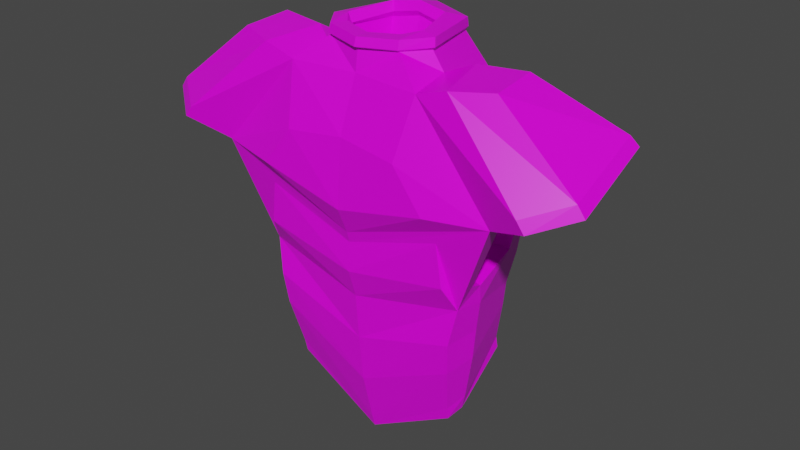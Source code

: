 # Source: copper_chestplate_heavy.blend  (saved by Blender 2.90.8; exported with 4.5.12 LTS)
import bpy
from mathutils import Matrix  # noqa: F401  (used for matrix-valued properties, if any)

bpy.ops.wm.read_factory_settings(use_empty=True)
scene = bpy.context.scene
scene.name = 'Scene'

# ---- collections
col_collection = bpy.data.collections.new('Collection'); scene.collection.children.link(col_collection)

# ---- images (referenced by path relative to the original .blend; pixels are not part of the script)
import os
ASSET_DIR = os.environ.get("B2B_ASSET_DIR", "")  # directory of the original .blend (textures are referenced by path, not embedded)
HERE = os.path.dirname(os.path.abspath(__file__))  # packed textures are extracted next to this script under _unpacked/

def load_image(name, relpath, width, height, colorspace="sRGB"):
    """Load a texture the original file referenced (path relative to the .blend, or extracted next to this script)."""
    p = next((c for c in (os.path.join(HERE, relpath), os.path.join(ASSET_DIR, relpath)) if relpath and os.path.exists(c)), "")
    if p:
        img = bpy.data.images.load(p, check_existing=True)
        img.name = name
    else:  # same state as the original file: an image datablock whose file is absent (Cycles renders it pink)
        img = bpy.data.images.new(name, width, height)
        img.source = "FILE"
        img.filepath = "//" + (relpath or name)
    img.colorspace_settings.name = colorspace
    return img
img_colourpalette_png = load_image('colourpalette.png', 'colourpalette.png', 1024, 1024, 'sRGB')

# ---- materials (node trees are filled in below, after node groups)
mat_material = bpy.data.materials.new('Material')
mat_material.alpha_threshold = 0.0
mat_material.use_transparent_shadow = False
mat_material.line_color = (0.0, 0.0, 0.0, 1.0)

# ---- material node trees
mat_material.use_nodes = True; mat_material.node_tree.nodes.clear()
_N = mat_material.node_tree.nodes; _L = mat_material.node_tree.links
n0 = _N.new('ShaderNodeOutputMaterial'); n0.name = 'Material Output'; n0.location = (300, 300)
n1 = _N.new('ShaderNodeBsdfPrincipled'); n1.name = 'Principled BSDF'; n1.location = (10, 300)
n1.distribution = 'GGX'
n1.subsurface_method = 'BURLEY'
n1.inputs[2].default_value = 0.4
n1.inputs[3].default_value = 1.45
n1.inputs[27].default_value = (0.0, 0.0, 0.0, 1.0)
n1.inputs[28].default_value = 1.0
n2 = _N.new('ShaderNodeTexImage'); n2.name = 'Image Texture'; n2.location = (-257, 226)
n2.image = img_colourpalette_png
n3 = _N.new('ShaderNodeTexCoord'); n3.name = 'Texture Coordinate'; n3.location = (-474, 258)
_L.new(n1.outputs[0], n0.inputs[0])
_L.new(n2.outputs[0], n1.inputs[0])
_L.new(n3.outputs[2], n2.inputs[0])
n0.is_active_output = True

# ---- world
world_world = bpy.data.worlds.new('World'); scene.world = world_world
world_world.use_nodes = True; world_world.node_tree.nodes.clear()
_N = world_world.node_tree.nodes; _L = world_world.node_tree.links
n0 = _N.new('ShaderNodeOutputWorld'); n0.name = 'World Output'; n0.location = (300, 300)
n1 = _N.new('ShaderNodeBackground'); n1.name = 'Background'; n1.location = (10, 300)
n1.inputs[0].default_value = (0.05088, 0.05088, 0.05088, 1.0)
_L.new(n1.outputs[0], n0.inputs[0])
n0.is_active_output = True
world_world.color = (0.05088, 0.05088, 0.05088)
world_world.use_sun_shadow = False
world_world.sun_shadow_jitter_overblur = 0.0

# ---- meshes
me_plane = bpy.data.meshes.new('Plane')
me_plane.from_pydata([(0.7716, 2.174, 2.877e-07), (0.5383, 2.425, -0.03414), (1.339, -0.2597, 6.711e-08), (1.307, -0.622, 3.427e-08), (1.276, -0.9842, 1.428e-09), (1.065, -1.621, -0.09126), (0.0, 2.378, 0.2482), (0.0, 2.135, 0.3607), (0.8207, 2.174, 0.4777), (0.3856, 2.404, 0.1382), (0.0, 0.2806, 0.5728), (0.0, -0.4587, 0.4736), (1.349, -0.03644, 0.1391), (0.0, -1.079, 0.4145), (1.307, -0.622, 0.4145), (0.0, -1.709, 0.3607), (1.276, -0.9842, 0.3607), (0.0, -2.386, 0.1938), (1.165, -1.606, 0.1938), (0.0, 2.472, -0.8883), (0.0, 1.399, -1.356), (0.7214, 1.732, -1.192), (0.3513, 2.46, -0.6551), (0.0, 0.7595, -1.383), (0.0, -0.5265, -1.092), (1.239, 0.02858, -0.7072), (0.0, -0.8095, -0.9528), (1.14, -0.4527, -0.9528), (0.0, -1.093, -0.9528), (1.115, -0.7357, -0.9528), (0.0, -1.831, -0.9528), (0.958, -1.316, -0.8619), (0.0, 1.535, 0.6465), (0.7307, 1.365, 0.6921), (0.0, 0.2135, 0.5402), (1.162, 0.6659, 0.5034), (0.0, -0.1355, 0.5826), (1.339, 0.09748, 0.5034), (1.029, -1.222, -0.9528), (1.165, -1.606, -5.497e-08), (0.0, -2.333, -0.09114), (0.0, -1.884, -0.8622), (0.0, -1.75, 0.2197), (0.0, -1.301, -0.5513), (0.589, -0.7328, -0.551), (0.6958, -1.038, 0.2196), (1.366, -0.03868, 0.008052), (1.164, -0.1696, -1.092), (1.339, -0.2597, 0.3222), (1.013, 0.004189, 0.05802), (1.187, 1.252, -0.01687), (1.018, 1.271, -0.4982), (0.8855, 0.07145, -0.6572), (0.996, 0.006428, 0.1891), (1.186, 1.225, 0.1886), (0.4354, 2.388, -0.8883), (0.6535, 2.418, 4.671e-09), (0.4452, 2.41, 0.2336), (0.0, 2.378, 0.3607), (0.0, 2.531, -0.6573), (0.0, 1.725, -0.445), (0.0, 2.092, 0.1204), (0.5063, 2.125, 0.091), (0.0, 2.092, 0.3339), (0.3455, 1.664, -0.4432), (0.375, 2.115, 0.2393), (0.0, 0.6283, 0.7291), (1.152, 0.9107, 0.6921), (1.134, 2.29, 0.4996), (1.617, 2.34, 0.3052), (1.013, 2.324, -0.2322), (1.214, 1.783, -0.912), (1.757, 1.857, -0.918), (1.596, 2.388, -0.2562), (1.059, -1.335, -0.9713), (1.195, -1.72, -0.01857), (0.0, -2.499, -0.01857), (0.0, -2.499, 0.1752), (1.195, -1.72, 0.1752), (0.0, -1.944, -0.9713), (0.9875, -1.429, -0.8804), (1.094, -1.734, -0.1098), (0.0, -2.446, -0.1097), (0.0, -1.997, -0.8808), (1.72, 1.29, -0.5815), (1.832, 1.241, -0.08226), (1.894, 1.241, 0.1284), (1.32, 1.453, -0.8463), (1.977, 1.05, 0.3719), (2.28, 1.296, 0.692), (1.767, 1.33, -1.002), (2.192, 1.696, -0.8744), (2.569, 1.755, -0.7404), (2.691, 1.416, 0.4207), (1.659, 1.228, -0.5482), (1.767, 1.182, -0.06683), (1.827, 1.182, 0.1386), (1.225, 1.345, -1.208), (1.924, 0.9771, 0.5198), (2.288, 1.247, 0.7753), (1.758, 1.317, -1.074), (2.204, 1.69, -0.9437), (2.634, 1.764, -0.7883), (2.763, 1.405, 0.4616), (2.318, 1.17, 0.7649), (1.788, 1.239, -1.085), (2.234, 1.612, -0.9541), (2.664, 1.687, -0.7987), (2.793, 1.327, 0.4512), (2.31, 1.189, 0.6816), (1.797, 1.224, -1.012), (2.222, 1.589, -0.8848), (2.599, 1.649, -0.7508), (2.721, 1.31, 0.4103), (0.4791, 2.379, -0.9419), (0.7203, 2.413, 0.01863), (0.4802, 2.411, 0.2937), (0.0, 2.382, 0.4276), (0.0, 2.467, -0.9578), (0.3081, 2.468, -0.6012), (0.4713, 2.431, -0.05233), (0.3508, 2.403, 0.07795), (0.0, 2.374, 0.1813), (0.0, 2.536, -0.5879), (0.7179, 2.528, 0.005961), (0.0, 2.66, -0.6248), (0.354, 2.598, -0.6388), (0.482, 2.489, -0.9422), (0.0, 2.495, 0.4073), (0.4794, 2.527, 0.2733), (0.0, 2.587, -0.9468), (0.516, 2.559, -0.04629), (0.3653, 2.529, 0.09784), (0.0, 2.499, 0.1975)], [], [(6, 9, 65, 63), (4, 39, 38, 29), (56, 0, 21, 55), (41, 31, 44, 43), (12, 46, 49, 53), (3, 4, 29, 27), (7, 8, 57, 58), (11, 48, 37, 36), (16, 15, 17, 18), (4, 3, 14, 16), (46, 25, 52, 49), (39, 18, 78, 75), (0, 56, 57, 8), (39, 4, 16, 18), (22, 59, 60, 64), (3, 2, 48, 14), (20, 19, 55, 21), (21, 97, 23, 20), (97, 47, 24, 23), (47, 27, 26, 24), (27, 29, 28, 26), (29, 38, 30, 28), (2, 3, 27, 47), (98, 8, 33, 67), (35, 34, 36, 37), (48, 98, 35, 37), (98, 10, 34, 35), (48, 11, 13, 14), (14, 13, 15, 16), (18, 17, 77, 78), (38, 39, 75, 74), (31, 41, 83, 80), (45, 42, 43, 44), (31, 5, 45, 44), (5, 40, 42, 45), (25, 46, 2, 47), (12, 96, 98, 48), (21, 0, 70, 71), (46, 12, 48, 2), (94, 25, 47, 97), (50, 49, 52, 51), (49, 50, 54, 53), (96, 12, 53, 54), (94, 95, 50, 51), (25, 94, 51, 52), (95, 96, 54, 50), (8, 98, 99, 68), (97, 21, 71, 100), (0, 8, 68, 70), (61, 62, 64, 60), (62, 61, 63, 65), (9, 1, 62, 65), (1, 22, 64, 62), (33, 32, 66, 67), (8, 7, 32, 33), (10, 98, 67, 66), (70, 68, 69, 73), (71, 70, 73, 72), (102, 73, 69, 103), (73, 102, 101, 72), (100, 71, 72, 101), (68, 99, 103, 69), (76, 75, 78, 77), (81, 80, 74, 75), (82, 81, 75, 76), (80, 83, 79, 74), (5, 31, 80, 81), (30, 38, 74, 79), (40, 5, 81, 82), (85, 84, 87, 90, 91, 92, 93, 89, 88, 86), (84, 85, 95, 94), (85, 86, 96, 95), (87, 84, 94, 97), (86, 88, 98, 96), (90, 87, 97, 110), (99, 98, 104), (100, 101, 106, 105), (88, 89, 109), (101, 102, 107, 106), (88, 109, 104, 98), (110, 97, 105), (112, 111, 106, 107), (113, 112, 107, 108), (109, 113, 108, 104), (111, 110, 105, 106), (92, 91, 111, 112), (93, 92, 112, 113), (102, 103, 108, 107), (89, 93, 113, 109), (97, 100, 105), (91, 90, 110, 111), (103, 99, 104, 108), (55, 19, 118, 114), (59, 22, 119, 123), (56, 55, 114, 115), (58, 57, 116, 117), (1, 9, 121, 120), (9, 6, 122, 121), (22, 1, 120, 119), (57, 56, 115, 116), (115, 114, 127, 124), (119, 120, 131, 126), (116, 115, 124, 129), (123, 119, 126, 125), (126, 131, 124, 127), (132, 133, 128, 129), (131, 132, 129, 124), (125, 126, 127, 130), (121, 122, 133, 132), (117, 116, 129, 128), (120, 121, 132, 131), (114, 118, 130, 127)])
_uv = me_plane.uv_layers.new(name='UVMap')
_uv.uv.foreach_set('vector', [0.8108, 0.5787, 0.8108, 0.5787, 0.8108, 0.5787, 0.8108, 0.5787, 0.8108, 0.5787, 0.8108, 0.5787, 0.8108, 0.5787, 0.8108, 0.5787, 0.8108, 0.5787, 0.8108, 0.5787, 0.8108, 0.5787, 0.8108, 0.5787, 0.8108, 0.5787, 0.8108, 0.5787, 0.8108, 0.5787, 0.8108, 0.5787, 0.8108, 0.5787, 0.8108, 0.5787, 0.8108, 0.5787, 0.8108, 0.5787, 0.8108, 0.5787, 0.8108, 0.5787, 0.8108, 0.5787, 0.8108, 0.5787, 0.8108, 0.5787, 0.8108, 0.5787, 0.8108, 0.5787, 0.8108, 0.5787, 0.8108, 0.5787, 0.8108, 0.5787, 0.8108, 0.5787, 0.8108, 0.5787, 0.8108, 0.5787, 0.8108, 0.5787, 0.8108, 0.5787, 0.8108, 0.5787, 0.8108, 0.5787, 0.8108, 0.5787, 0.8108, 0.5787, 0.8108, 0.5787, 0.8108, 0.5787, 0.8108, 0.5787, 0.8108, 0.5787, 0.8108, 0.5787, 0.6403, 0.3512, 0.6403, 0.3512, 0.6403, 0.3512, 0.6403, 0.3512, 0.8108, 0.5787, 0.8108, 0.5787, 0.8108, 0.5787, 0.8108, 0.5787, 0.8108, 0.5787, 0.8108, 0.5787, 0.8108, 0.5787, 0.8108, 0.5787, 0.8108, 0.5787, 0.8108, 0.5787, 0.8108, 0.5787, 0.8108, 0.5787, 0.8108, 0.5787, 0.8108, 0.5787, 0.8108, 0.5787, 0.8108, 0.5787, 0.8108, 0.5787, 0.8108, 0.5787, 0.8108, 0.5787, 0.8108, 0.5787, 0.8108, 0.5787, 0.8108, 0.5787, 0.8108, 0.5787, 0.8108, 0.5787, 0.8108, 0.5787, 0.8108, 0.5787, 0.8108, 0.5787, 0.8108, 0.5787, 0.8108, 0.5787, 0.8108, 0.5787, 0.8108, 0.5787, 0.8108, 0.5787, 0.8108, 0.5787, 0.8108, 0.5787, 0.8108, 0.5787, 0.8108, 0.5787, 0.8108, 0.5787, 0.8108, 0.5787, 0.8108, 0.5787, 0.8108, 0.5787, 0.8108, 0.5787, 0.8108, 0.5787, 0.8108, 0.5787, 0.8108, 0.5787, 0.8108, 0.5787, 0.8108, 0.5787, 0.8108, 0.5787, 0.8108, 0.5787, 0.8108, 0.5787, 0.8108, 0.5787, 0.8108, 0.5787, 0.8108, 0.5787, 0.8108, 0.5787, 0.8108, 0.5787, 0.8108, 0.5787, 0.8108, 0.5787, 0.8108, 0.5787, 0.8108, 0.5787, 0.8108, 0.5787, 0.8108, 0.5787, 0.8108, 0.5787, 0.8108, 0.5787, 0.8108, 0.5787, 0.8108, 0.5787, 0.8108, 0.5787, 0.8108, 0.5787, 0.8108, 0.5787, 0.8108, 0.5787, 0.6403, 0.3512, 0.6403, 0.3512, 0.6403, 0.3512, 0.6403, 0.3512, 0.6403, 0.3512, 0.6403, 0.3512, 0.6403, 0.3512, 0.6403, 0.3512, 0.6403, 0.3512, 0.6403, 0.3512, 0.6403, 0.3512, 0.6403, 0.3512, 0.9858, 0.4008, 0.9858, 0.4008, 0.9858, 0.4008, 0.9858, 0.4008, 0.8108, 0.5787, 0.8108, 0.5787, 0.8108, 0.5787, 0.8108, 0.5787, 0.8108, 0.5787, 0.8108, 0.5787, 0.8108, 0.5787, 0.8108, 0.5787, 0.8108, 0.5787, 0.8108, 0.5787, 0.8108, 0.5787, 0.8108, 0.5787, 0.8108, 0.5787, 0.8108, 0.5787, 0.8108, 0.5787, 0.8108, 0.5787, 0.8108, 0.5787, 0.8108, 0.5787, 0.8108, 0.5787, 0.8108, 0.5787, 0.8108, 0.5787, 0.8108, 0.5787, 0.8108, 0.5787, 0.8108, 0.5787, 0.8108, 0.5787, 0.8108, 0.5787, 0.8108, 0.5787, 0.8108, 0.5787, 0.9858, 0.4008, 0.9858, 0.4008, 0.9858, 0.4008, 0.9858, 0.4008, 0.9858, 0.4008, 0.9858, 0.4008, 0.9858, 0.4008, 0.9858, 0.4008, 0.8108, 0.5787, 0.8108, 0.5787, 0.8108, 0.5787, 0.8108, 0.5787, 0.8125, 0.4795, 0.8125, 0.4795, 0.8125, 0.4795, 0.8125, 0.4795, 0.8108, 0.5787, 0.8108, 0.5787, 0.8108, 0.5787, 0.8108, 0.5787, 0.8125, 0.4795, 0.8125, 0.4795, 0.8125, 0.4795, 0.8125, 0.4795, 0.8108, 0.5787, 0.8108, 0.5787, 0.8108, 0.5787, 0.8108, 0.5787, 0.8108, 0.5787, 0.8108, 0.5787, 0.8108, 0.5787, 0.8108, 0.5787, 0.8108, 0.5787, 0.8108, 0.5787, 0.8108, 0.5787, 0.8108, 0.5787, 0.9858, 0.4008, 0.9858, 0.4008, 0.9858, 0.4008, 0.9858, 0.4008, 0.9858, 0.4008, 0.9858, 0.4008, 0.9858, 0.4008, 0.9858, 0.4008, 0.8108, 0.5787, 0.8108, 0.5787, 0.8108, 0.5787, 0.8108, 0.5787, 0.8108, 0.5787, 0.8108, 0.5787, 0.8108, 0.5787, 0.8108, 0.5787, 0.8108, 0.5787, 0.8108, 0.5787, 0.8108, 0.5787, 0.8108, 0.5787, 0.8108, 0.5787, 0.8108, 0.5787, 0.8108, 0.5787, 0.8108, 0.5787, 0.8108, 0.5787, 0.8108, 0.5787, 0.8108, 0.5787, 0.8108, 0.5787, 0.8108, 0.5787, 0.8108, 0.5787, 0.8108, 0.5787, 0.8108, 0.5787, 0.8108, 0.5787, 0.8108, 0.5787, 0.8108, 0.5787, 0.8108, 0.5787, 0.8108, 0.5787, 0.8108, 0.5787, 0.8108, 0.5787, 0.8108, 0.5787, 0.8108, 0.5787, 0.8108, 0.5787, 0.8108, 0.5787, 0.8108, 0.5787, 0.8108, 0.5787, 0.8108, 0.5787, 0.8108, 0.5787, 0.8108, 0.5787, 0.8108, 0.5787, 0.8108, 0.5787, 0.8108, 0.5787, 0.8108, 0.5787, 0.6403, 0.3512, 0.6403, 0.3512, 0.6403, 0.3512, 0.6403, 0.3512, 0.6403, 0.3512, 0.6403, 0.3512, 0.6403, 0.3512, 0.6403, 0.3512, 0.6403, 0.3512, 0.6403, 0.3512, 0.6403, 0.3512, 0.6403, 0.3512, 0.6403, 0.3512, 0.6403, 0.3512, 0.6403, 0.3512, 0.6403, 0.3512, 0.6403, 0.3512, 0.6403, 0.3512, 0.6403, 0.3512, 0.6403, 0.3512, 0.6403, 0.3512, 0.6403, 0.3512, 0.6403, 0.3512, 0.6403, 0.3512, 0.6403, 0.3512, 0.6403, 0.3512, 0.6403, 0.3512, 0.6403, 0.3512, 0.8122, 0.4966, 0.8109, 0.5734, 0.8108, 0.5791, 0.8108, 0.5783, 0.8108, 0.5776, 0.8108, 0.5779, 0.8108, 0.5775, 0.8108, 0.5775, 0.811, 0.5696, 0.8121, 0.502, 0.8109, 0.5734, 0.8122, 0.4966, 0.8125, 0.4795, 0.8108, 0.5787, 0.8122, 0.4966, 0.8121, 0.502, 0.8125, 0.4795, 0.8125, 0.4795, 0.8108, 0.5791, 0.8109, 0.5734, 0.8108, 0.5787, 0.8108, 0.5787, 0.8121, 0.502, 0.811, 0.5696, 0.8108, 0.5787, 0.8125, 0.4795, 0.6351, 0.4003, 0.6351, 0.4011, 0.6351, 0.4011, 0.6351, 0.4003, 0.6351, 0.4008, 0.6351, 0.4008, 0.6351, 0.4008, 0.6351, 0.4008, 0.6351, 0.4008, 0.6351, 0.4008, 0.6351, 0.4008, 0.6353, 0.3916, 0.6352, 0.3995, 0.6352, 0.3995, 0.6351, 0.4008, 0.6351, 0.4008, 0.6351, 0.4008, 0.6351, 0.4008, 0.6353, 0.3916, 0.6352, 0.3995, 0.6351, 0.4008, 0.6351, 0.4008, 0.6351, 0.4003, 0.6351, 0.4008, 0.6351, 0.4008, 0.6351, 0.3999, 0.6352, 0.3996, 0.6351, 0.4008, 0.6351, 0.4008, 0.6352, 0.3996, 0.6351, 0.3999, 0.6351, 0.4008, 0.6351, 0.4008, 0.6352, 0.3995, 0.6352, 0.3996, 0.6351, 0.4008, 0.6351, 0.4008, 0.6352, 0.3996, 0.6351, 0.4003, 0.6351, 0.4008, 0.6351, 0.4008, 0.6351, 0.3999, 0.6352, 0.3996, 0.6352, 0.3996, 0.6351, 0.3999, 0.6352, 0.3996, 0.6351, 0.3999, 0.6351, 0.3999, 0.6352, 0.3996, 0.6351, 0.4008, 0.6351, 0.4008, 0.6351, 0.4008, 0.6351, 0.4008, 0.6352, 0.3995, 0.6352, 0.3996, 0.6352, 0.3996, 0.6352, 0.3995, 0.6351, 0.4008, 0.6351, 0.4008, 0.6351, 0.4008, 0.6352, 0.3996, 0.6351, 0.4003, 0.6351, 0.4003, 0.6352, 0.3996, 0.6351, 0.4008, 0.6351, 0.4008, 0.6351, 0.4008, 0.6351, 0.4008, 0.6425, 0.4606, 0.6425, 0.4606, 0.6425, 0.4606, 0.6425, 0.4606, 0.8108, 0.5787, 0.8108, 0.5787, 0.8108, 0.5787, 0.8108, 0.5787, 0.6425, 0.4606, 0.6425, 0.4606, 0.6425, 0.4606, 0.6425, 0.4606, 0.6425, 0.4213, 0.6425, 0.4213, 0.6425, 0.4213, 0.6425, 0.4213, 0.8108, 0.5787, 0.8108, 0.5787, 0.8108, 0.5787, 0.8108, 0.5787, 0.8108, 0.5787, 0.8108, 0.5787, 0.8108, 0.5787, 0.8108, 0.5787, 0.8108, 0.5787, 0.8108, 0.5787, 0.8108, 0.5787, 0.8108, 0.5787, 0.6425, 0.4606, 0.6425, 0.4606, 0.6425, 0.4606, 0.6425, 0.4606, 0.6334, 0.4008, 0.6334, 0.4008, 0.6334, 0.4008, 0.6334, 0.4008, 0.6334, 0.4008, 0.6334, 0.4008, 0.6334, 0.4008, 0.6334, 0.4008, 0.6334, 0.4008, 0.6334, 0.4008, 0.6334, 0.4008, 0.6334, 0.4008, 0.6334, 0.4008, 0.6334, 0.4008, 0.6334, 0.4008, 0.6334, 0.4008, 0.6334, 0.4008, 0.6334, 0.4008, 0.6334, 0.4008, 0.6334, 0.4008, 0.6334, 0.4008, 0.6334, 0.4008, 0.6334, 0.4008, 0.6334, 0.4008, 0.6334, 0.4008, 0.6334, 0.4008, 0.6334, 0.4008, 0.6334, 0.4008, 0.6334, 0.4008, 0.6334, 0.4008, 0.6334, 0.4008, 0.6334, 0.4008, 0.6334, 0.4008, 0.6334, 0.4008, 0.6334, 0.4008, 0.6334, 0.4008, 0.6334, 0.4008, 0.6334, 0.4008, 0.6334, 0.4008, 0.6334, 0.4008, 0.6334, 0.4008, 0.6334, 0.4008, 0.6334, 0.4008, 0.6334, 0.4008, 0.6334, 0.4008, 0.6334, 0.4008, 0.6334, 0.4008, 0.6334, 0.4008])
me_plane.materials.append(mat_material)
me_plane.use_remesh_fix_poles = True
me_plane.use_remesh_preserve_attributes = False
me_plane.use_mirror_vertex_groups = False
me_plane.update()

# ---- objects
ob_empty = bpy.data.objects.new('Empty', None)
ob_plane = bpy.data.objects.new('Plane', me_plane)

# ---- transforms, parenting, visibility, modifiers, constraints
ob_empty.location = (-0.07876, 0.0, 0.0)
ob_empty.rotation_euler = (1.571, 0.0, 0.0)
ob_empty.empty_display_type = 'IMAGE'
ob_empty.empty_display_size = 5.0
ob_empty.lineart.crease_threshold = 0.0
ob_plane.location = (0.0, 0.0, 0.0)
ob_plane.rotation_euler = (1.571, 0.0, 0.0)
ob_plane.lineart.crease_threshold = 0.0
_m = ob_plane.modifiers.new('Mirror', 'MIRROR')
_m.use_clip = True
_m = ob_plane.modifiers.new('Smooth', 'SMOOTH')

# ---- collection membership
col_collection.objects.link(ob_empty)
col_collection.objects.link(ob_plane)

# ---- scene / render settings (as saved in the file)
scene.frame_start = 1; scene.frame_end = 250; scene.frame_set(1)
scene.render.engine = 'BLENDER_EEVEE_NEXT'
scene.cycles.use_denoising = False
scene.cycles.samples = 128
scene.cycles.sampling_pattern = 'TABULATED_SOBOL'
scene.cycles.use_adaptive_sampling = False
scene.cycles.use_light_tree = False
scene.view_settings.view_transform = 'Filmic'
bpy.context.view_layer.update()

# ---- added for rendering (the .blend has no active camera and no usable light): camera, sun
cam_auto = bpy.data.cameras.new('AutoCamera')
cam_auto.lens = 50.0
cam_auto.sensor_width = 36.0
cam_auto.clip_end = 1000.0
ob_auto_camera = bpy.data.objects.new('AutoCamera', cam_auto)
scene.collection.objects.link(ob_auto_camera)
ob_auto_camera.location = (7.15946, -8.28344, 5.84825)
ob_auto_camera.rotation_euler = (1.09748, -7.21219e-08, 0.694738)
scene.camera = ob_auto_camera
light_auto_sun = bpy.data.lights.new('AutoSun', 'SUN')
light_auto_sun.energy = 3.0
light_auto_sun.angle = 0.0523599
ob_auto_sun = bpy.data.objects.new('AutoSun', light_auto_sun)
scene.collection.objects.link(ob_auto_sun)
ob_auto_sun.rotation_euler = (0.872665, 0.174533, 0.523599)
bpy.context.view_layer.update()
